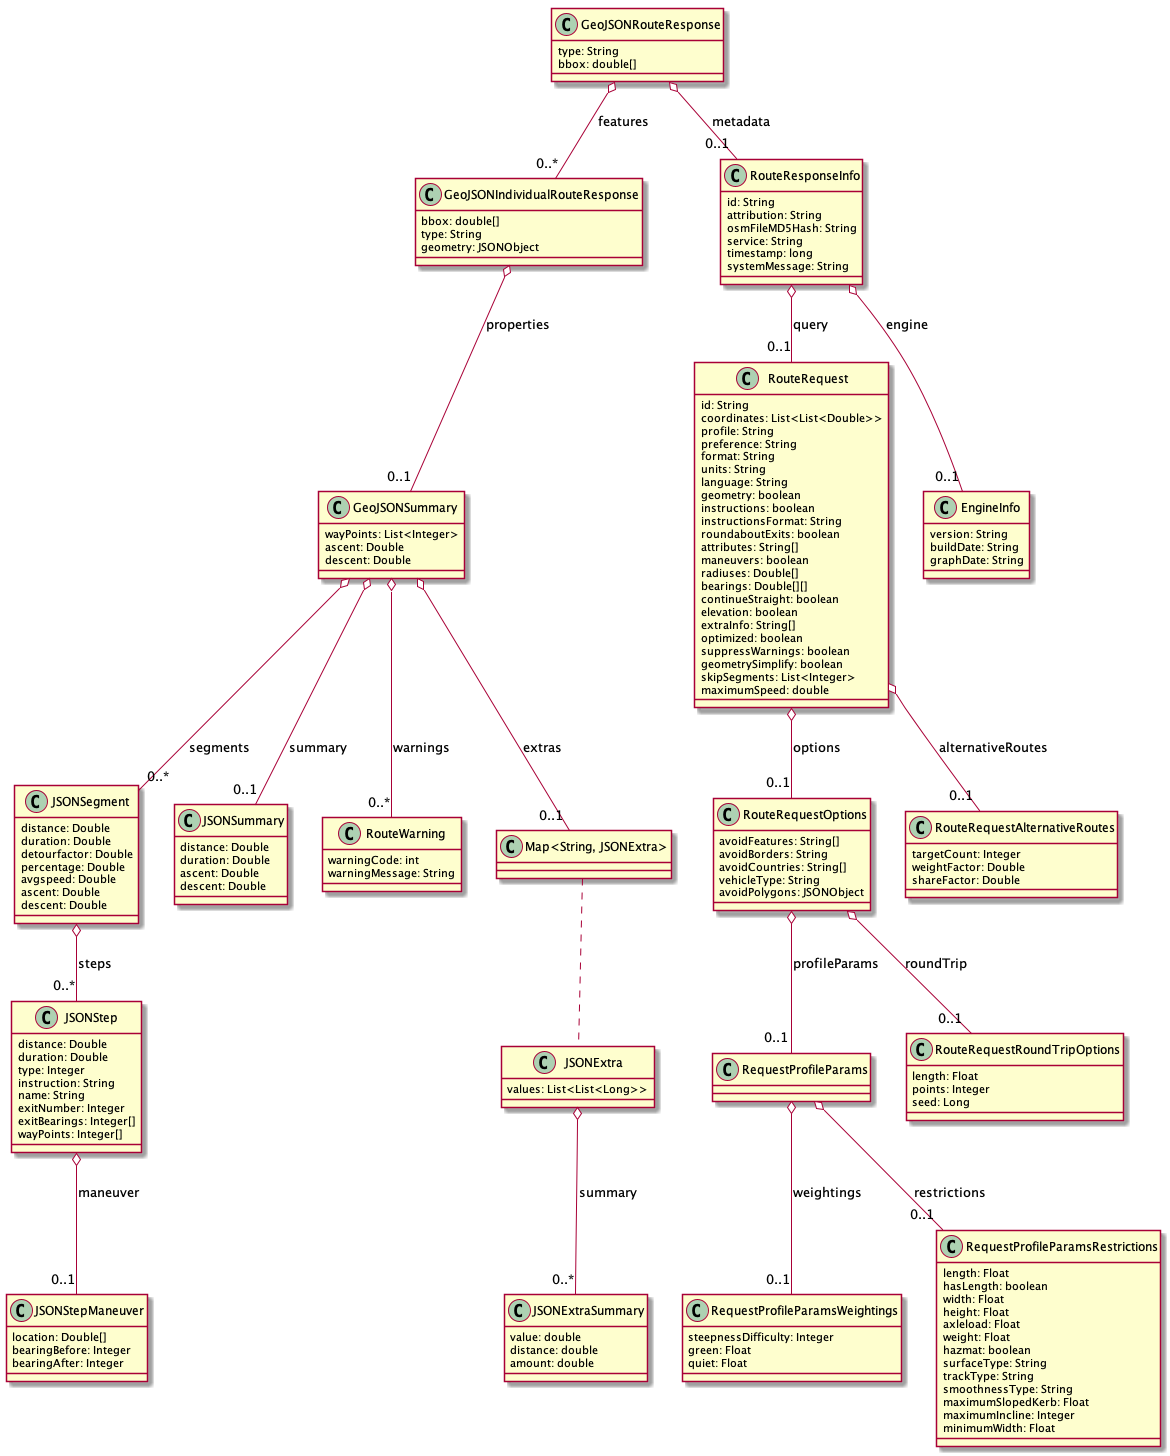

The diagram above was rendered by PlantUML. Its source (embedded in the PNG):
@startuml

class GeoJSONRouteResponse {
type: String
bbox: double[]
}

class GeoJSONIndividualRouteResponse {
bbox: double[]
type: String
geometry: JSONObject
}

class GeoJSONSummary {
wayPoints: List<Integer>
ascent: Double
descent: Double
}

class JSONSegment {
distance: Double
duration: Double
detourfactor: Double
percentage: Double
avgspeed: Double
ascent: Double
descent: Double
}

class JSONStep {
distance: Double
duration: Double
type: Integer
instruction: String
name: String
exitNumber: Integer
exitBearings: Integer[]
wayPoints: Integer[]
}


class JSONStepManeuver {
location: Double[]
bearingBefore: Integer
bearingAfter: Integer
}

class JSONSummary {
distance: Double
duration: Double
ascent: Double
descent: Double
}

class JSONExtra {
values: List<List<Long>>
}

class JSONExtraSummary {
value: double
distance: double
amount: double
}

class RouteWarning {
warningCode: int
warningMessage: String
}

class RouteResponseInfo {
id: String
attribution: String
osmFileMD5Hash: String
service: String
timestamp: long
systemMessage: String
}

class RouteRequest {
id: String
coordinates: List<List<Double>>
profile: String
preference: String
format: String
units: String
language: String
geometry: boolean
instructions: boolean
instructionsFormat: String
roundaboutExits: boolean
attributes: String[]
maneuvers: boolean
radiuses: Double[]
bearings: Double[][]
continueStraight: boolean
elevation: boolean
extraInfo: String[]
optimized: boolean
suppressWarnings: boolean
geometrySimplify: boolean
skipSegments: List<Integer>
maximumSpeed: double
}

class RouteRequestOptions {
avoidFeatures: String[]
avoidBorders: String
avoidCountries: String[]
vehicleType: String
avoidPolygons: JSONObject
}

class RequestProfileParams {
}

class RequestProfileParamsWeightings {
steepnessDifficulty: Integer
green: Float
quiet: Float
}

class RequestProfileParamsRestrictions {
length: Float
hasLength: boolean
width: Float
height: Float
axleload: Float
weight: Float
hazmat: boolean
surfaceType: String
trackType: String
smoothnessType: String
maximumSlopedKerb: Float
maximumIncline: Integer
minimumWidth: Float
}

class RouteRequestRoundTripOptions {
length: Float
points: Integer
seed: Long
}

class RouteRequestAlternativeRoutes {
targetCount: Integer
weightFactor: Double
shareFactor: Double
}

class EngineInfo {
version: String
buildDate: String
graphDate: String
}

GeoJSONRouteResponse o-- "0..*" GeoJSONIndividualRouteResponse : features
GeoJSONRouteResponse o-- "0..1" RouteResponseInfo : metadata
GeoJSONIndividualRouteResponse o-- "0..1" GeoJSONSummary : properties
GeoJSONSummary o-- "0..*" JSONSegment : segments
GeoJSONSummary o-- "0..1" JSONSummary : summary
GeoJSONSummary o-- "0..1" "Map<String, JSONExtra>" : extras
"Map<String, JSONExtra>" .. JSONExtra
GeoJSONSummary o-- "0..*" RouteWarning : warnings
JSONSegment o-- "0..*" JSONStep : steps
JSONStep o-- "0..1" JSONStepManeuver : maneuver
JSONExtra o-- "0..*" JSONExtraSummary : summary
RouteResponseInfo o-- "0..1" RouteRequest : query
RouteResponseInfo o-- "0..1" EngineInfo : engine
RouteRequest o-- "0..1" RouteRequestOptions : options
RouteRequest o-- "0..1" RouteRequestAlternativeRoutes : alternativeRoutes
RouteRequestOptions o-- "0..1" RequestProfileParams : profileParams
RouteRequestOptions o-- "0..1" RouteRequestRoundTripOptions : roundTrip
RequestProfileParams o-- "0..1" RequestProfileParamsWeightings : weightings
RequestProfileParams o-- "0..1" RequestProfileParamsRestrictions : restrictions

@enduml